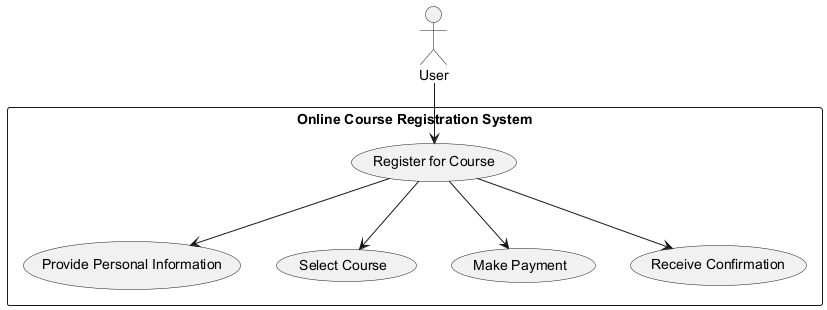

The diagram above was rendered by PlantUML. Its source (embedded in the PNG):
@startuml
actor User
rectangle "Online Course Registration System" {
    User --> (Register for Course)
    (Register for Course) --> (Provide Personal Information)
    (Register for Course) --> (Select Course)
    (Register for Course) --> (Make Payment)
    (Register for Course) --> (Receive Confirmation)
}
@enduml